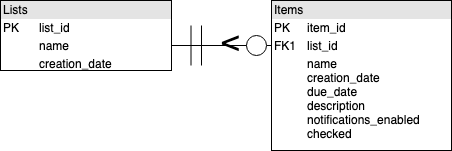

The diagram above was exported from draw.io. Its source (the exported page's mxGraphModel, read from the mxfile embedded in the PNG):
<mxGraphModel dx="758" dy="1081" grid="1" gridSize="10" guides="1" tooltips="1" connect="1" arrows="1" fold="1" page="1" pageScale="1" pageWidth="850" pageHeight="1100" background="#ffffff" math="0" shadow="0">
  <root>
    <mxCell id="0" />
    <mxCell id="1" parent="0" />
    <mxCell id="yY5Lf74vsdT0F72qcmMz-2" value="&lt;div style=&quot;box-sizing: border-box ; width: 100% ; background: #e4e4e4 ; padding: 2px&quot;&gt;Lists&lt;/div&gt;&lt;table style=&quot;width: 100% ; font-size: 1em&quot; cellpadding=&quot;2&quot; cellspacing=&quot;0&quot;&gt;&lt;tbody&gt;&lt;tr&gt;&lt;td&gt;PK&lt;/td&gt;&lt;td&gt;list_id&lt;/td&gt;&lt;/tr&gt;&lt;tr&gt;&lt;td&gt;&lt;br&gt;&lt;/td&gt;&lt;td&gt;name&lt;/td&gt;&lt;/tr&gt;&lt;tr&gt;&lt;td&gt;&lt;/td&gt;&lt;td&gt;creation_date&lt;br&gt;&lt;br&gt;&lt;/td&gt;&lt;/tr&gt;&lt;/tbody&gt;&lt;/table&gt;" style="verticalAlign=top;align=left;overflow=fill;html=1;" parent="1" vertex="1">
      <mxGeometry x="19" y="20" width="171" height="70" as="geometry" />
    </mxCell>
    <mxCell id="yY5Lf74vsdT0F72qcmMz-3" value="&lt;div style=&quot;box-sizing: border-box ; width: 100% ; background: #e4e4e4 ; padding: 2px&quot;&gt;Items&lt;/div&gt;&lt;table style=&quot;width: 100% ; font-size: 1em&quot; cellpadding=&quot;2&quot; cellspacing=&quot;0&quot;&gt;&lt;tbody&gt;&lt;tr&gt;&lt;td&gt;PK&lt;/td&gt;&lt;td&gt;item_id&lt;/td&gt;&lt;/tr&gt;&lt;tr&gt;&lt;td&gt;FK1&lt;/td&gt;&lt;td&gt;list_id&lt;/td&gt;&lt;/tr&gt;&lt;tr&gt;&lt;td&gt;&lt;/td&gt;&lt;td&gt;name&lt;br&gt;creation_date&lt;br&gt;due_date&lt;br&gt;description&lt;br&gt;notifications_enabled&lt;br&gt;checked&lt;br&gt;&lt;br&gt;&lt;br&gt;&lt;/td&gt;&lt;/tr&gt;&lt;/tbody&gt;&lt;/table&gt;" style="verticalAlign=top;align=left;overflow=fill;html=1;" parent="1" vertex="1">
      <mxGeometry x="290" y="20" width="180" height="150" as="geometry" />
    </mxCell>
    <mxCell id="yY5Lf74vsdT0F72qcmMz-4" value="" style="endArrow=none;html=1;exitX=1;exitY=0.5;exitDx=0;exitDy=0;" parent="1" source="yY5Lf74vsdT0F72qcmMz-6" edge="1">
      <mxGeometry width="50" height="50" relative="1" as="geometry">
        <mxPoint x="20" y="240" as="sourcePoint" />
        <mxPoint x="290" y="65" as="targetPoint" />
      </mxGeometry>
    </mxCell>
    <mxCell id="yY5Lf74vsdT0F72qcmMz-6" value="" style="ellipse;whiteSpace=wrap;html=1;aspect=fixed;" parent="1" vertex="1">
      <mxGeometry x="265" y="55" width="20" height="20" as="geometry" />
    </mxCell>
    <mxCell id="yY5Lf74vsdT0F72qcmMz-7" value="" style="endArrow=none;html=1;exitX=1;exitY=0.643;exitDx=0;exitDy=0;exitPerimeter=0;" parent="1" source="yY5Lf74vsdT0F72qcmMz-2" target="yY5Lf74vsdT0F72qcmMz-6" edge="1">
      <mxGeometry width="50" height="50" relative="1" as="geometry">
        <mxPoint x="200" y="65" as="sourcePoint" />
        <mxPoint x="287" y="65" as="targetPoint" />
      </mxGeometry>
    </mxCell>
    <mxCell id="yY5Lf74vsdT0F72qcmMz-8" value="&lt;font style=&quot;font-size: 29px&quot;&gt;&amp;gt;&lt;/font&gt;" style="text;html=1;resizable=0;points=[];autosize=1;align=left;verticalAlign=top;spacingTop=-4;direction=west;rotation=-180;" parent="1" vertex="1">
      <mxGeometry x="230" y="65" width="30" height="20" as="geometry" />
    </mxCell>
    <mxCell id="yY5Lf74vsdT0F72qcmMz-10" value="" style="endArrow=none;html=1;" parent="1" edge="1">
      <mxGeometry width="50" height="50" relative="1" as="geometry">
        <mxPoint x="209.5" y="85" as="sourcePoint" />
        <mxPoint x="209.5" y="45" as="targetPoint" />
      </mxGeometry>
    </mxCell>
    <mxCell id="Q_7nHR1P61Dpw4rp0_Us-4" value="" style="endArrow=none;html=1;" edge="1" parent="1">
      <mxGeometry width="50" height="50" relative="1" as="geometry">
        <mxPoint x="220" y="85" as="sourcePoint" />
        <mxPoint x="220" y="45" as="targetPoint" />
      </mxGeometry>
    </mxCell>
  </root>
</mxGraphModel>